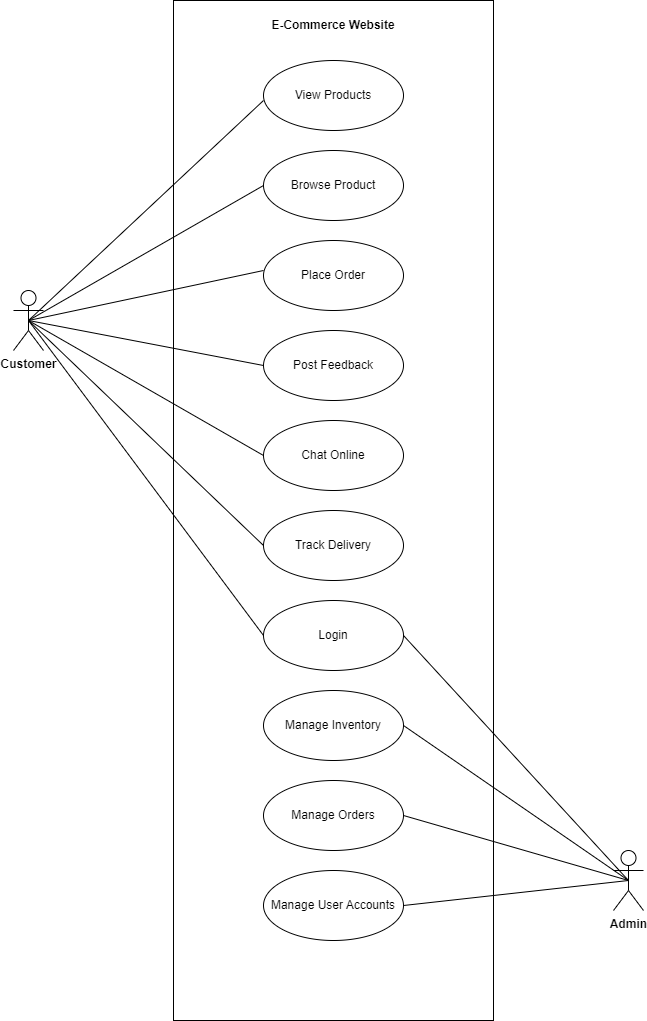

The diagram above was exported from draw.io. Its source (the exported page's mxGraphModel, read from the mxfile embedded in the PNG):
<mxGraphModel dx="1444" dy="749" grid="1" gridSize="10" guides="1" tooltips="1" connect="1" arrows="1" fold="1" page="1" pageScale="1" pageWidth="850" pageHeight="1100" math="0" shadow="0">
  <root>
    <mxCell id="0" />
    <mxCell id="1" parent="0" />
    <mxCell id="b8-PLKjmLeQyvhnWVwwy-4" value="" style="rounded=0;whiteSpace=wrap;html=1;direction=south;" vertex="1" parent="1">
      <mxGeometry x="240" y="300" width="320" height="1020" as="geometry" />
    </mxCell>
    <mxCell id="b8-PLKjmLeQyvhnWVwwy-5" value="View Products" style="ellipse;whiteSpace=wrap;html=1;" vertex="1" parent="1">
      <mxGeometry x="330" y="360" width="140" height="70" as="geometry" />
    </mxCell>
    <mxCell id="b8-PLKjmLeQyvhnWVwwy-7" value="Browse Product" style="ellipse;whiteSpace=wrap;html=1;" vertex="1" parent="1">
      <mxGeometry x="330" y="450" width="140" height="70" as="geometry" />
    </mxCell>
    <mxCell id="b8-PLKjmLeQyvhnWVwwy-8" value="Place Order" style="ellipse;whiteSpace=wrap;html=1;" vertex="1" parent="1">
      <mxGeometry x="330" y="540" width="140" height="70" as="geometry" />
    </mxCell>
    <mxCell id="b8-PLKjmLeQyvhnWVwwy-9" value="Post Feedback" style="ellipse;whiteSpace=wrap;html=1;" vertex="1" parent="1">
      <mxGeometry x="330" y="630" width="140" height="70" as="geometry" />
    </mxCell>
    <mxCell id="b8-PLKjmLeQyvhnWVwwy-11" value="&lt;b&gt;E-Commerce Website&lt;/b&gt;" style="text;html=1;align=center;verticalAlign=middle;whiteSpace=wrap;rounded=0;" vertex="1" parent="1">
      <mxGeometry x="330" y="310" width="140" height="30" as="geometry" />
    </mxCell>
    <mxCell id="b8-PLKjmLeQyvhnWVwwy-12" value="Chat Online" style="ellipse;whiteSpace=wrap;html=1;" vertex="1" parent="1">
      <mxGeometry x="330" y="720" width="140" height="70" as="geometry" />
    </mxCell>
    <mxCell id="b8-PLKjmLeQyvhnWVwwy-13" value="Track Delivery" style="ellipse;whiteSpace=wrap;html=1;" vertex="1" parent="1">
      <mxGeometry x="330" y="810" width="140" height="70" as="geometry" />
    </mxCell>
    <mxCell id="b8-PLKjmLeQyvhnWVwwy-14" value="Login" style="ellipse;whiteSpace=wrap;html=1;" vertex="1" parent="1">
      <mxGeometry x="330" y="900" width="140" height="70" as="geometry" />
    </mxCell>
    <mxCell id="b8-PLKjmLeQyvhnWVwwy-16" value="&lt;b&gt;Admin&lt;/b&gt;" style="shape=umlActor;verticalLabelPosition=bottom;verticalAlign=top;html=1;" vertex="1" parent="1">
      <mxGeometry x="680" y="1150" width="30" height="60" as="geometry" />
    </mxCell>
    <mxCell id="b8-PLKjmLeQyvhnWVwwy-17" value="&lt;b&gt;Customer&lt;/b&gt;" style="shape=umlActor;verticalLabelPosition=bottom;verticalAlign=top;html=1;" vertex="1" parent="1">
      <mxGeometry x="80" y="590" width="30" height="60" as="geometry" />
    </mxCell>
    <mxCell id="b8-PLKjmLeQyvhnWVwwy-18" value="Manage User Accounts" style="ellipse;whiteSpace=wrap;html=1;" vertex="1" parent="1">
      <mxGeometry x="330" y="1170" width="140" height="70" as="geometry" />
    </mxCell>
    <mxCell id="b8-PLKjmLeQyvhnWVwwy-20" value="Manage Inventory" style="ellipse;whiteSpace=wrap;html=1;" vertex="1" parent="1">
      <mxGeometry x="330" y="990" width="140" height="70" as="geometry" />
    </mxCell>
    <mxCell id="b8-PLKjmLeQyvhnWVwwy-22" value="Manage Orders" style="ellipse;whiteSpace=wrap;html=1;" vertex="1" parent="1">
      <mxGeometry x="330" y="1080" width="140" height="70" as="geometry" />
    </mxCell>
    <mxCell id="b8-PLKjmLeQyvhnWVwwy-24" style="edgeStyle=orthogonalEdgeStyle;rounded=0;orthogonalLoop=1;jettySize=auto;html=1;exitX=0.5;exitY=1;exitDx=0;exitDy=0;" edge="1" parent="1" source="b8-PLKjmLeQyvhnWVwwy-18" target="b8-PLKjmLeQyvhnWVwwy-18">
      <mxGeometry relative="1" as="geometry" />
    </mxCell>
    <mxCell id="b8-PLKjmLeQyvhnWVwwy-26" value="" style="endArrow=none;html=1;rounded=0;entryX=0;entryY=0.5;entryDx=0;entryDy=0;exitX=0.5;exitY=0.5;exitDx=0;exitDy=0;exitPerimeter=0;" edge="1" parent="1" source="b8-PLKjmLeQyvhnWVwwy-17">
      <mxGeometry width="50" height="50" relative="1" as="geometry">
        <mxPoint x="210" y="445" as="sourcePoint" />
        <mxPoint x="330" y="400" as="targetPoint" />
      </mxGeometry>
    </mxCell>
    <mxCell id="b8-PLKjmLeQyvhnWVwwy-27" value="" style="endArrow=none;html=1;rounded=0;entryX=0;entryY=0.5;entryDx=0;entryDy=0;exitX=0.5;exitY=0.5;exitDx=0;exitDy=0;exitPerimeter=0;" edge="1" parent="1" source="b8-PLKjmLeQyvhnWVwwy-17" target="b8-PLKjmLeQyvhnWVwwy-7">
      <mxGeometry width="50" height="50" relative="1" as="geometry">
        <mxPoint x="200" y="460" as="sourcePoint" />
        <mxPoint x="400" y="510" as="targetPoint" />
      </mxGeometry>
    </mxCell>
    <mxCell id="b8-PLKjmLeQyvhnWVwwy-28" value="" style="endArrow=none;html=1;rounded=0;exitX=0.5;exitY=0.5;exitDx=0;exitDy=0;exitPerimeter=0;" edge="1" parent="1" source="b8-PLKjmLeQyvhnWVwwy-17">
      <mxGeometry width="50" height="50" relative="1" as="geometry">
        <mxPoint x="200" y="470" as="sourcePoint" />
        <mxPoint x="330" y="570" as="targetPoint" />
      </mxGeometry>
    </mxCell>
    <mxCell id="b8-PLKjmLeQyvhnWVwwy-29" value="" style="endArrow=none;html=1;rounded=0;entryX=0;entryY=0.5;entryDx=0;entryDy=0;exitX=0.5;exitY=0.5;exitDx=0;exitDy=0;exitPerimeter=0;" edge="1" parent="1" source="b8-PLKjmLeQyvhnWVwwy-17" target="b8-PLKjmLeQyvhnWVwwy-9">
      <mxGeometry width="50" height="50" relative="1" as="geometry">
        <mxPoint x="160" y="480" as="sourcePoint" />
        <mxPoint x="400" y="590" as="targetPoint" />
      </mxGeometry>
    </mxCell>
    <mxCell id="b8-PLKjmLeQyvhnWVwwy-30" value="" style="endArrow=none;html=1;rounded=0;entryX=0;entryY=0.5;entryDx=0;entryDy=0;exitX=0.5;exitY=0.5;exitDx=0;exitDy=0;exitPerimeter=0;" edge="1" parent="1" source="b8-PLKjmLeQyvhnWVwwy-17" target="b8-PLKjmLeQyvhnWVwwy-12">
      <mxGeometry width="50" height="50" relative="1" as="geometry">
        <mxPoint x="160" y="480" as="sourcePoint" />
        <mxPoint x="400" y="640" as="targetPoint" />
      </mxGeometry>
    </mxCell>
    <mxCell id="b8-PLKjmLeQyvhnWVwwy-33" value="" style="endArrow=none;html=1;rounded=0;exitX=0.5;exitY=0.5;exitDx=0;exitDy=0;exitPerimeter=0;entryX=0;entryY=0.5;entryDx=0;entryDy=0;" edge="1" parent="1" source="b8-PLKjmLeQyvhnWVwwy-17" target="b8-PLKjmLeQyvhnWVwwy-13">
      <mxGeometry width="50" height="50" relative="1" as="geometry">
        <mxPoint x="350" y="700" as="sourcePoint" />
        <mxPoint x="400" y="650" as="targetPoint" />
      </mxGeometry>
    </mxCell>
    <mxCell id="b8-PLKjmLeQyvhnWVwwy-34" value="" style="endArrow=none;html=1;rounded=0;exitX=0.5;exitY=0.5;exitDx=0;exitDy=0;exitPerimeter=0;entryX=0;entryY=0.5;entryDx=0;entryDy=0;" edge="1" parent="1" source="b8-PLKjmLeQyvhnWVwwy-17" target="b8-PLKjmLeQyvhnWVwwy-14">
      <mxGeometry width="50" height="50" relative="1" as="geometry">
        <mxPoint x="350" y="760" as="sourcePoint" />
        <mxPoint x="400" y="710" as="targetPoint" />
      </mxGeometry>
    </mxCell>
    <mxCell id="b8-PLKjmLeQyvhnWVwwy-35" value="" style="endArrow=none;html=1;rounded=0;exitX=0.5;exitY=0.5;exitDx=0;exitDy=0;exitPerimeter=0;entryX=1;entryY=0.5;entryDx=0;entryDy=0;" edge="1" parent="1" source="b8-PLKjmLeQyvhnWVwwy-16" target="b8-PLKjmLeQyvhnWVwwy-20">
      <mxGeometry width="50" height="50" relative="1" as="geometry">
        <mxPoint x="350" y="1130" as="sourcePoint" />
        <mxPoint x="400" y="1080" as="targetPoint" />
      </mxGeometry>
    </mxCell>
    <mxCell id="b8-PLKjmLeQyvhnWVwwy-36" value="" style="endArrow=none;html=1;rounded=0;exitX=0.5;exitY=0.5;exitDx=0;exitDy=0;exitPerimeter=0;entryX=1;entryY=0.5;entryDx=0;entryDy=0;" edge="1" parent="1" source="b8-PLKjmLeQyvhnWVwwy-16" target="b8-PLKjmLeQyvhnWVwwy-22">
      <mxGeometry width="50" height="50" relative="1" as="geometry">
        <mxPoint x="350" y="1130" as="sourcePoint" />
        <mxPoint x="400" y="1080" as="targetPoint" />
      </mxGeometry>
    </mxCell>
    <mxCell id="b8-PLKjmLeQyvhnWVwwy-37" value="" style="endArrow=none;html=1;rounded=0;exitX=0.5;exitY=0.5;exitDx=0;exitDy=0;exitPerimeter=0;entryX=1;entryY=0.5;entryDx=0;entryDy=0;" edge="1" parent="1" source="b8-PLKjmLeQyvhnWVwwy-16" target="b8-PLKjmLeQyvhnWVwwy-18">
      <mxGeometry width="50" height="50" relative="1" as="geometry">
        <mxPoint x="350" y="1130" as="sourcePoint" />
        <mxPoint x="400" y="1080" as="targetPoint" />
      </mxGeometry>
    </mxCell>
    <mxCell id="b8-PLKjmLeQyvhnWVwwy-42" value="" style="endArrow=none;html=1;rounded=0;exitX=0.5;exitY=0.5;exitDx=0;exitDy=0;exitPerimeter=0;entryX=1;entryY=0.5;entryDx=0;entryDy=0;" edge="1" parent="1" source="b8-PLKjmLeQyvhnWVwwy-16" target="b8-PLKjmLeQyvhnWVwwy-14">
      <mxGeometry width="50" height="50" relative="1" as="geometry">
        <mxPoint x="120" y="990" as="sourcePoint" />
        <mxPoint x="170" y="940" as="targetPoint" />
      </mxGeometry>
    </mxCell>
  </root>
</mxGraphModel>